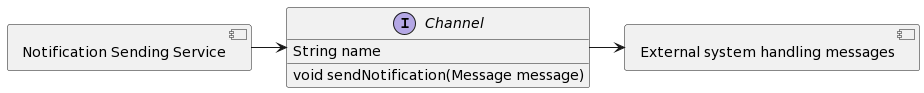

The diagram above was rendered by PlantUML. Its source (embedded in the PNG):
@startuml
allow_mixing

interface "Channel" {
  String name
  void sendNotification(Message message)
}

component "Notification Sending Service"
component "External system handling messages"

"Notification Sending Service" -> Channel
Channel -> "External system handling messages"
@enduml